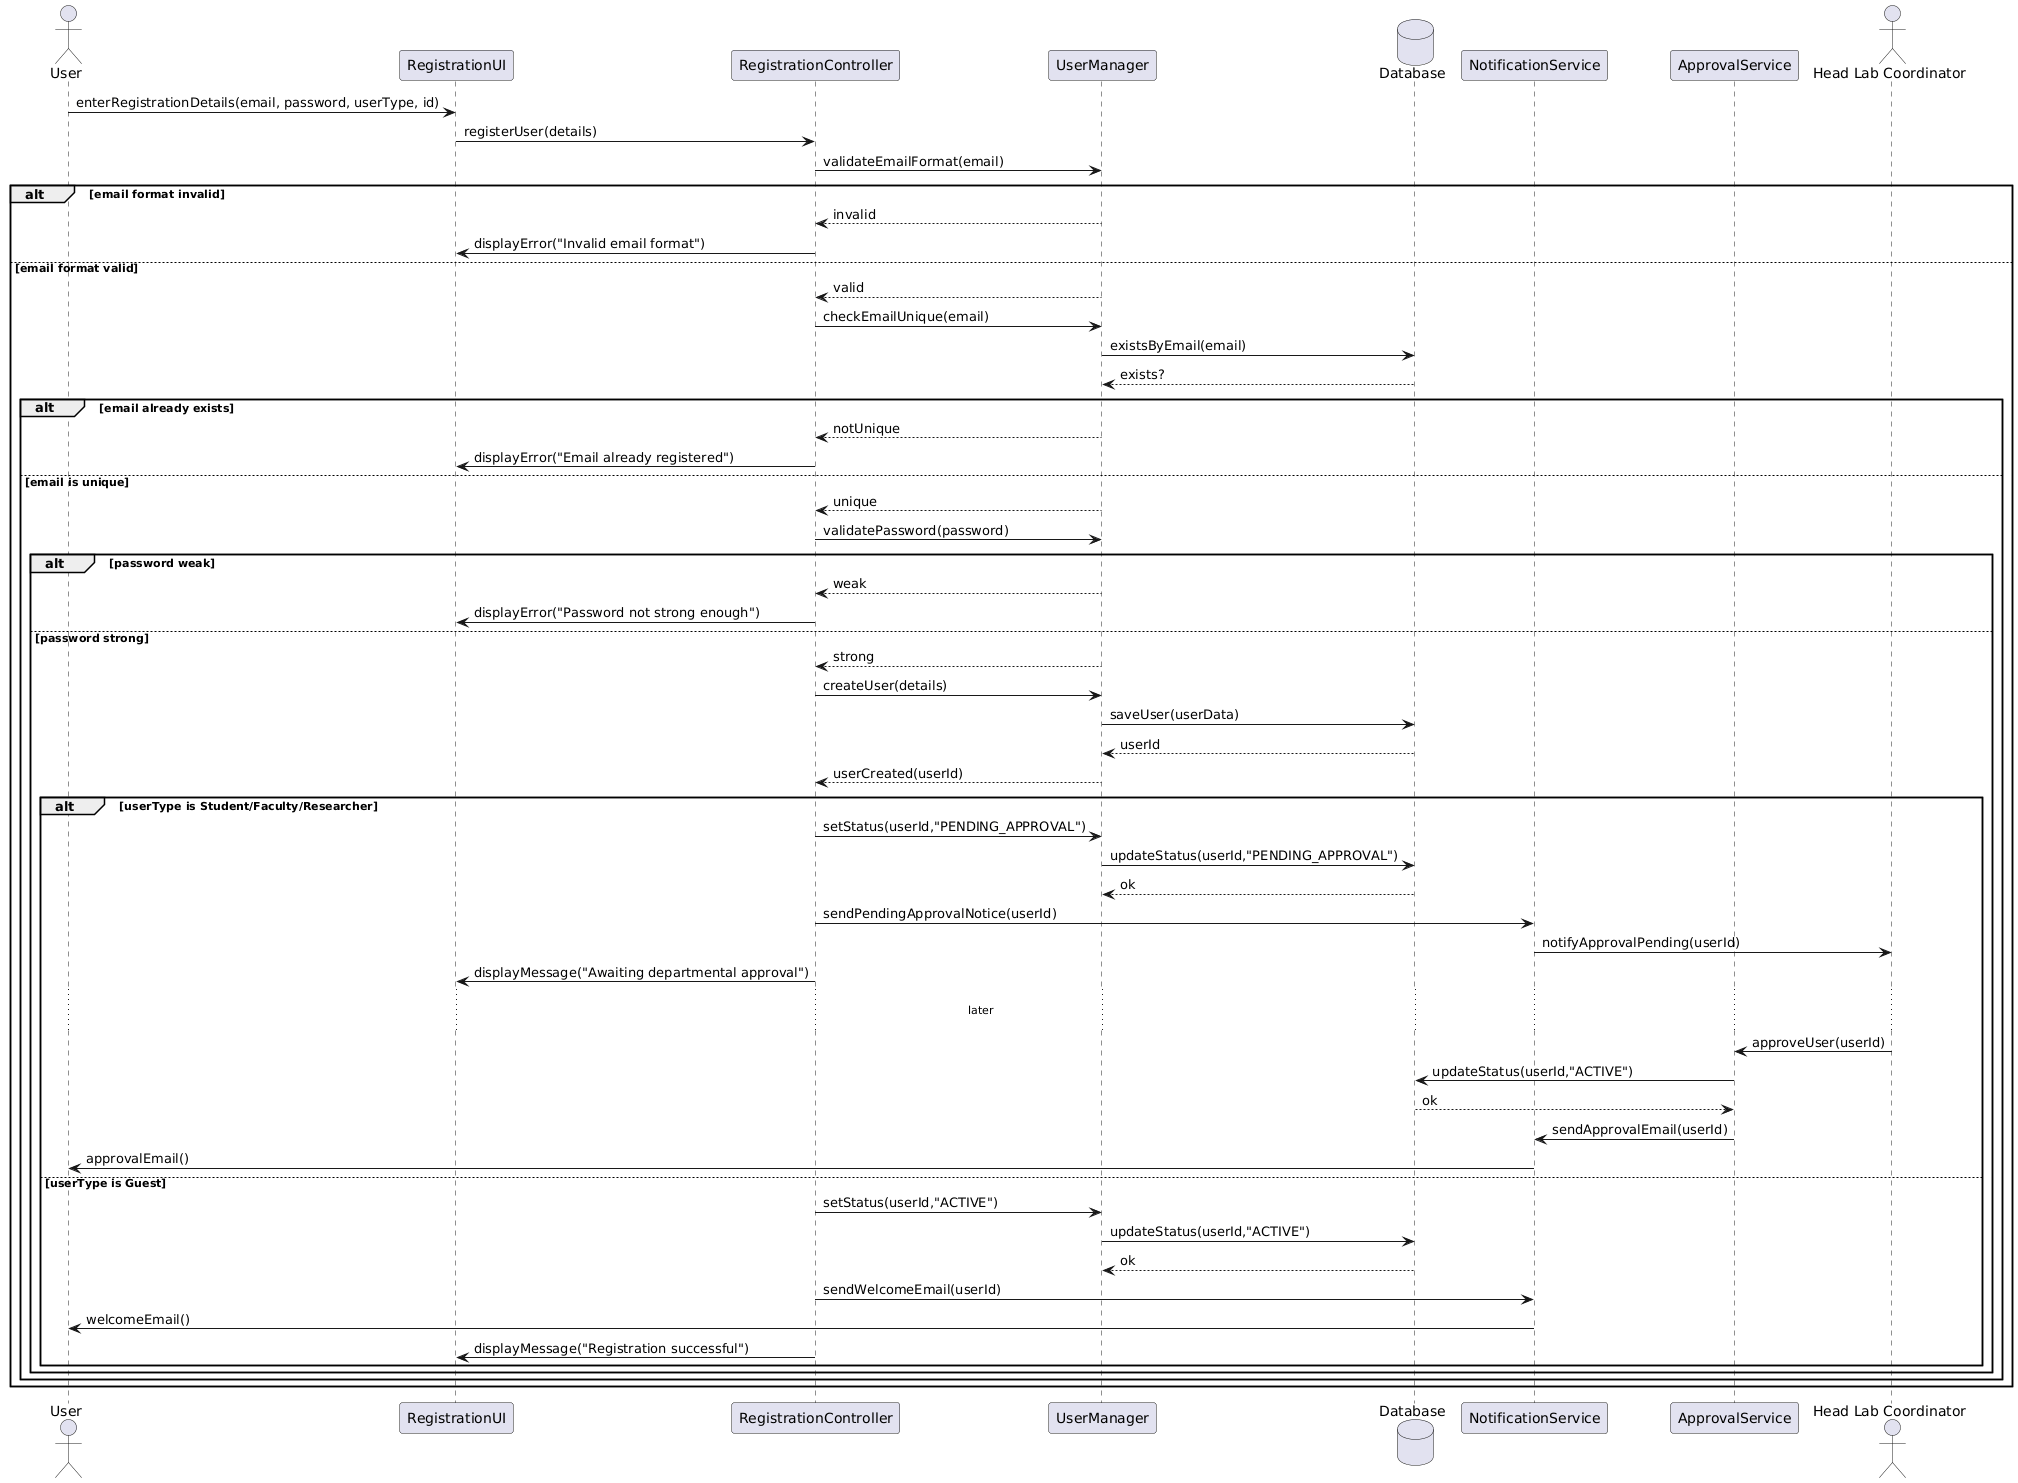

The diagram above was rendered by PlantUML. Its source (embedded in the PNG):
@startuml
actor User
participant "RegistrationUI" as UI
participant "RegistrationController" as Controller
participant "UserManager" as UserMgr
database "Database" as DB
participant "NotificationService" as Notify
participant "ApprovalService" as Approvals
actor "Head Lab Coordinator" as Coordinator

User -> UI : enterRegistrationDetails(email, password, userType, id)
UI -> Controller : registerUser(details)

Controller -> UserMgr : validateEmailFormat(email)
alt email format invalid
  UserMgr --> Controller : invalid
  Controller -> UI : displayError("Invalid email format")
else email format valid
  UserMgr --> Controller : valid

  Controller -> UserMgr : checkEmailUnique(email)
  UserMgr -> DB : existsByEmail(email)
  DB --> UserMgr : exists?

  alt email already exists
    UserMgr --> Controller : notUnique
    Controller -> UI : displayError("Email already registered")
  else email is unique
    UserMgr --> Controller : unique

    Controller -> UserMgr : validatePassword(password)
    alt password weak
      UserMgr --> Controller : weak
      Controller -> UI : displayError("Password not strong enough")
    else password strong
      UserMgr --> Controller : strong

      Controller -> UserMgr : createUser(details)
      UserMgr -> DB : saveUser(userData)
      DB --> UserMgr : userId
      UserMgr --> Controller : userCreated(userId)

      alt userType is Student/Faculty/Researcher
        Controller -> UserMgr : setStatus(userId,"PENDING_APPROVAL")
        UserMgr -> DB : updateStatus(userId,"PENDING_APPROVAL")
        DB --> UserMgr : ok

        Controller -> Notify : sendPendingApprovalNotice(userId)
        Notify -> Coordinator : notifyApprovalPending(userId)

        Controller -> UI : displayMessage("Awaiting departmental approval")

        ... later ...
        Coordinator -> Approvals : approveUser(userId)
        Approvals -> DB : updateStatus(userId,"ACTIVE")
        DB --> Approvals : ok
        Approvals -> Notify : sendApprovalEmail(userId)
        Notify -> User : approvalEmail()

      else userType is Guest
        Controller -> UserMgr : setStatus(userId,"ACTIVE")
        UserMgr -> DB : updateStatus(userId,"ACTIVE")
        DB --> UserMgr : ok

        Controller -> Notify : sendWelcomeEmail(userId)
        Notify -> User : welcomeEmail()
        Controller -> UI : displayMessage("Registration successful")
      end
    end
  end
end
@enduml